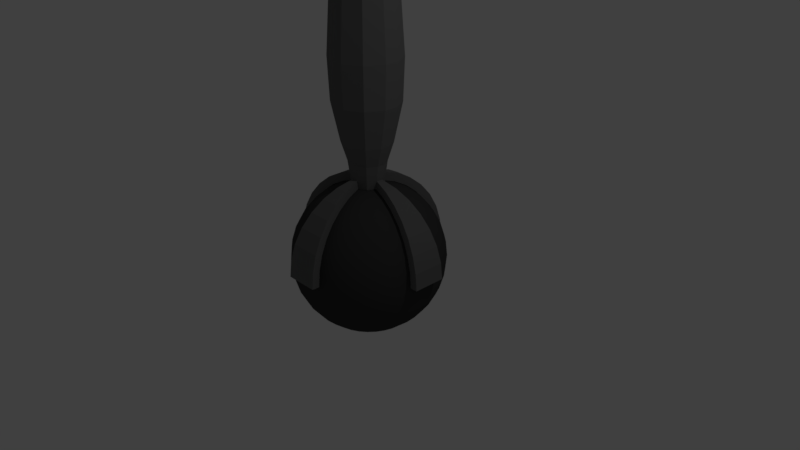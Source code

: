 # Source: robot_1.blend  (saved by Blender 2.78.0; exported with 4.5.12 LTS)
import bpy
from mathutils import Matrix  # noqa: F401  (used for matrix-valued properties, if any)

bpy.ops.wm.read_factory_settings(use_empty=True)
scene = bpy.context.scene
scene.name = 'Scene'

# ---- collections
col_collection_1 = bpy.data.collections.new('Collection 1'); scene.collection.children.link(col_collection_1)

# ---- materials (node trees are filled in below, after node groups)
mat_material_001 = bpy.data.materials.new('Material.001')
mat_material_001.alpha_threshold = 0.0
mat_material_001.use_transparent_shadow = False
mat_material_001.diffuse_color = (0.1424, 0.1424, 0.1424, 1.0)
mat_material_001.roughness = 0.5
mat_material = bpy.data.materials.new('Material')
mat_material.alpha_threshold = 0.0
mat_material.use_transparent_shadow = False
mat_material.diffuse_color = (0.04955, 0.04955, 0.04955, 1.0)
mat_material.roughness = 0.5

# ---- material node trees

# ---- world
world_world = bpy.data.worlds.new('World'); scene.world = world_world
world_world.color = (0.05088, 0.05088, 0.05088)
world_world.use_sun_shadow = False
world_world.sun_shadow_jitter_overblur = 0.0
world_world.cycles.sampling_method = 'MANUAL'

# ---- cameras
cam_camera = bpy.data.cameras.new('Camera')
cam_camera.clip_end = 100.0
cam_camera.lens = 35.0
cam_camera.sensor_width = 32.0
cam_camera.sensor_height = 18.0
cam_camera.ortho_scale = 7.314
cam_camera.dof.focus_distance = 0.0
cam_camera.dof.aperture_fstop = 128.0

# ---- lights
light_lamp = bpy.data.lights.new('Lamp', 'POINT')
light_lamp.transmission_factor = 0.0
light_lamp.cutoff_distance = 30.0
light_lamp.energy = 100.0
light_lamp.shadow_buffer_clip_start = 1.001
light_lamp.shadow_soft_size = 0.1
light_lamp.shadow_maximum_resolution = 0.006
light_lamp.use_absolute_resolution = True

# ---- meshes
me_plane = bpy.data.meshes.new('Plane')
me_plane.from_pydata([(1.0, 1.0, -3.692e-07), (-1.0, 1.0, 3.606e-07), (1.0, -1.0, -3.606e-07), (-1.0, -1.0, 3.692e-07)], [], [(0, 1, 3, 2)])
_uv = me_plane.uv_layers.new(name='UVMap')
_uv.uv.foreach_set('vector', [0.0, 0.0, 1.0, 0.0, 1.0, 0.6348, 0.0, 0.6348])
me_plane.use_remesh_preserve_volume = False
me_plane.use_remesh_preserve_attributes = False
me_plane.use_mirror_vertex_groups = False
me_plane.update()
me_cube_001 = bpy.data.meshes.new('Cube.001')
me_cube_001.from_pydata([(-0.8, -1.0, -0.5172), (-1.0, -0.8, -0.6), (-0.5172, -1.0, -0.8), (-0.6, -0.8, -1.0), (-0.5172, -1.0, 0.8), (-0.6, -0.8, 1.0), (-0.8, -1.0, 0.5172), (-1.0, -0.8, 0.6), (-0.5172, 1.0, -0.8), (-0.6, 0.8, -1.0), (-0.8, 1.0, -0.5172), (-1.0, 0.8, -0.6), (-0.8, 1.0, 0.5172), (-1.0, 0.8, 0.6), (-0.5172, 1.0, 0.8), (-0.6, 0.8, 1.0), (0.5172, -1.0, -0.8), (0.6, -0.8, -1.0), (0.8, -1.0, -0.5172), (1.0, -0.8, -0.6), (0.8, -1.0, 0.5172), (1.0, -0.8, 0.6), (0.5172, -1.0, 0.8), (0.6, -0.8, 1.0), (0.8, 1.0, -0.5172), (1.0, 0.8, -0.6), (0.5172, 1.0, -0.8), (0.6, 0.8, -1.0), (0.5172, 1.0, 0.8), (0.6, 0.8, 1.0), (0.8, 1.0, 0.5172), (1.0, 0.8, 0.6), (-0.6576, 1.0, -0.4251), (-0.4251, 1.0, -0.6576), (-0.4251, 1.0, 0.6576), (-0.6576, 1.0, 0.4251), (0.4251, 1.0, -0.6576), (0.6576, 1.0, -0.4251), (0.6576, 1.0, 0.4251), (0.4251, 1.0, 0.6576), (-0.6576, 1.161, -0.4251), (-0.4251, 1.161, -0.6576), (-0.4251, 1.161, 0.6576), (-0.6576, 1.161, 0.4251), (0.4251, 1.161, -0.6576), (0.6576, 1.161, -0.4251), (0.6576, 1.161, 0.4251), (0.4251, 1.161, 0.6576), (-0.5912, 1.161, -0.3822), (-0.3822, 1.161, -0.5912), (-0.3822, 1.161, 0.5912), (-0.5912, 1.161, 0.3822), (0.3822, 1.161, -0.5912), (0.5912, 1.161, -0.3822), (0.5912, 1.161, 0.3822), (0.3822, 1.161, 0.5912), (-0.5912, 0.9251, -0.3822), (-0.3822, 0.9251, -0.5912), (-0.3822, 0.9251, 0.5912), (-0.5912, 0.9251, 0.3822), (0.3822, 0.9251, -0.5912), (0.5912, 0.9251, -0.3822), (0.5912, 0.9251, 0.3822), (0.3822, 0.9251, 0.5912)], [], [(9, 3, 1, 11), (29, 23, 21, 31), (12, 14, 34, 35), (9, 27, 17, 3), (17, 27, 25, 19), (1, 7, 13, 11), (29, 15, 5, 23), (25, 31, 21, 19), (5, 15, 13, 7), (10, 8, 9, 11), (2, 0, 1, 3), (6, 4, 5, 7), (14, 12, 13, 15), (18, 16, 17, 19), (26, 24, 25, 27), (30, 28, 29, 31), (22, 20, 21, 23), (8, 26, 27, 9), (16, 2, 3, 17), (0, 6, 7, 1), (12, 10, 11, 13), (19, 21, 20, 18), (23, 5, 4, 22), (28, 14, 15, 29), (31, 25, 24, 30), (16, 18, 20, 22, 4, 6, 0, 2), (38, 37, 45, 46), (14, 28, 39, 34), (10, 12, 35, 32), (30, 24, 37, 38), (28, 30, 38, 39), (8, 10, 32, 33), (26, 8, 33, 36), (24, 26, 36, 37), (45, 44, 52, 53), (32, 35, 43, 40), (39, 38, 46, 47), (35, 34, 42, 43), (34, 39, 47, 42), (36, 33, 41, 44), (37, 36, 44, 45), (33, 32, 40, 41), (50, 55, 63, 58), (41, 40, 48, 49), (46, 45, 53, 54), (40, 43, 51, 48), (47, 46, 54, 55), (43, 42, 50, 51), (42, 47, 55, 50), (44, 41, 49, 52), (57, 58, 63, 60), (52, 49, 57, 60), (53, 52, 60, 61), (49, 48, 56, 57), (54, 53, 61, 62), (48, 51, 59, 56), (55, 54, 62, 63), (51, 50, 58, 59), (60, 63, 62, 61), (58, 57, 56, 59)])
me_cube_001.use_remesh_preserve_volume = False
me_cube_001.use_remesh_preserve_attributes = False
me_cube_001.use_mirror_vertex_groups = False
me_cube_001.update()
me_sphere_001 = bpy.data.meshes.new('Sphere.001')
me_sphere_001.from_pydata([(0.03806, 0.1913, 0.9808), (0.07466, 0.3753, 0.9239), (0.1084, 0.5449, 0.8315), (0.1379, 0.6935, 0.7071), (0.1622, 0.8155, 0.5556), (0.1802, 0.9061, 0.3827), (0.1913, 0.9619, 0.1951), (0.1951, 0.9808, 7.55e-08), (0.1379, 0.1379, 0.9808), (0.1913, 0.03806, 0.9808), (0.3753, 0.07466, 0.9239), (0.5449, 0.1084, 0.8315), (0.6935, 0.1379, 0.7071), (0.8155, 0.1622, 0.5556), (0.9061, 0.1802, 0.3827), (0.9619, 0.1913, 0.1951), (0.9808, 0.1951, 7.55e-08), (0.1282, 0.1282, 3.464), (0.1913, -0.03806, 0.9808), (0.3753, -0.07466, 0.9239), (0.5449, -0.1084, 0.8315), (0.6935, -0.138, 0.7071), (0.8155, -0.1622, 0.5556), (0.9061, -0.1802, 0.3827), (0.9619, -0.1913, 0.1951), (0.9808, -0.1951, 7.55e-08), (0.1778, 0.03536, 3.464), (0.1778, -0.03537, 3.464), (0.1379, -0.138, 0.9808), (-0.1282, -0.1282, 3.464), (-0.1778, -0.03537, 3.464), (0.03806, -0.1913, 0.9808), (0.07466, -0.3753, 0.9239), (0.1084, -0.5449, 0.8315), (0.1379, -0.6935, 0.7071), (0.1622, -0.8155, 0.5556), (0.1802, -0.9061, 0.3827), (0.1913, -0.9619, 0.1951), (0.1951, -0.9808, 7.55e-08), (-0.1778, 0.03536, 3.464), (-0.1282, 0.1282, 3.464), (-0.03536, 0.1778, 3.464), (0.03536, 0.1778, 3.464), (-3.928e-07, -7.685e-07, 3.482), (-0.03536, -0.1778, 3.464), (0.1282, -0.1282, 3.464), (0.2231, 0.04437, 3.284), (-0.03806, -0.1913, 0.9808), (-0.07466, -0.3753, 0.9239), (-0.1084, -0.5449, 0.8315), (-0.1379, -0.6935, 0.7071), (-0.1622, -0.8155, 0.5556), (-0.1802, -0.9061, 0.3827), (-0.1913, -0.9619, 0.1951), (-0.1951, -0.9808, 7.55e-08), (0.2231, -0.04437, 3.284), (-0.2231, -0.04437, 3.284), (-0.1379, -0.138, 0.9808), (0.04437, -0.2231, 3.284), (0.1608, -0.1608, 3.284), (-0.1913, -0.03806, 0.9808), (-0.3753, -0.07466, 0.9239), (-0.5449, -0.1084, 0.8315), (-0.6935, -0.1379, 0.7071), (-0.8155, -0.1622, 0.5556), (-0.9061, -0.1802, 0.3827), (-0.9619, -0.1913, 0.1951), (-0.9808, -0.1951, 7.55e-08), (-0.1608, -0.1608, 3.284), (0.04437, 0.2231, 3.284), (-0.2231, 0.04437, 3.284), (-0.1608, 0.1608, 3.284), (-0.04437, 0.2231, 3.284), (0.1608, 0.1608, 3.284), (-0.04437, -0.2231, 3.284), (0.2574, 0.2574, 2.987), (-0.1913, 0.03806, 0.9808), (-0.3753, 0.07466, 0.9239), (-0.5449, 0.1084, 0.8315), (-0.6935, 0.1379, 0.7071), (-0.8155, 0.1622, 0.5556), (-0.9061, 0.1802, 0.3827), (-0.9619, 0.1913, 0.1951), (-0.9808, 0.1951, 7.55e-08), (0.357, 0.07101, 2.987), (0.357, -0.07101, 2.987), (-0.1379, 0.1379, 0.9808), (-0.2574, -0.2574, 2.987), (-0.357, -0.07101, 2.987), (-0.03806, 0.1913, 0.9808), (-0.07466, 0.3753, 0.9239), (-0.1084, 0.5449, 0.8315), (-0.1379, 0.6935, 0.7071), (-0.1622, 0.8155, 0.5556), (-0.1802, 0.9061, 0.3827), (-0.1913, 0.9619, 0.1951), (-0.1951, 0.9808, 7.55e-08), (-0.357, 0.07101, 2.987), (-0.2574, 0.2574, 2.987), (-0.07101, 0.357, 2.987), (0.07101, 0.357, 2.987), (0.03536, -0.1778, 3.464), (-0.07101, -0.357, 2.987), (0.2574, -0.2574, 2.987), (0.3997, 0.07951, 2.328), (0.0358, 0.1746, 0.8822), (0.07084, 0.3366, 0.8318), (0.1029, 0.489, 0.7487), (0.131, 0.6227, 0.6369), (0.154, 0.7324, 0.5005), (0.1712, 0.814, 0.3448), (0.1817, 0.8643, 0.1758), (0.1853, 0.8817, -0.009754), (0.3997, -0.07951, 2.328), (-0.3997, -0.07951, 2.328), (0.131, 0.131, 0.8813), (0.07951, -0.3997, 2.328), (-0.07951, -0.3997, 2.328), (0.1746, 0.0358, 0.8822), (0.3366, 0.07084, 0.8318), (0.489, 0.1029, 0.7487), (0.6227, 0.131, 0.6369), (0.7324, 0.154, 0.5005), (0.814, 0.1712, 0.3448), (0.8643, 0.1817, 0.1758), (0.8817, 0.1853, -0.009754), (-0.2882, -0.2882, 2.328), (0.2882, -0.2882, 2.328), (0.07951, 0.3997, 2.328), (-0.3997, 0.07951, 2.328), (-0.2882, 0.2882, 2.328), (-0.07951, 0.3997, 2.328), (0.2882, 0.2882, 2.328), (-0.3812, 0.07582, 1.842), (0.1746, -0.0358, 0.8822), (0.3366, -0.07084, 0.8318), (0.489, -0.1029, 0.7487), (0.6227, -0.131, 0.6369), (0.7324, -0.154, 0.5005), (0.814, -0.1712, 0.3448), (0.8643, -0.1817, 0.1758), (0.8817, -0.1853, -0.009754), (0.2748, 0.2748, 1.842), (-0.3812, -0.07582, 1.842), (0.131, -0.131, 0.8813), (-0.2748, -0.2748, 1.842), (-0.2748, 0.2748, 1.842), (0.0358, -0.1746, 0.8822), (0.07084, -0.3366, 0.8318), (0.1029, -0.489, 0.7487), (0.131, -0.6227, 0.6369), (0.154, -0.7324, 0.5005), (0.1712, -0.814, 0.3448), (0.1817, -0.8643, 0.1758), (0.1853, -0.8817, -0.009754), (-0.07582, 0.3812, 1.842), (0.07582, 0.3812, 1.842), (0.07101, -0.357, 2.987), (-0.07582, -0.3812, 1.842), (0.07582, -0.3812, 1.842), (0.2748, -0.2748, 1.842), (0.3812, 0.07582, 1.842), (0.05704, -0.2868, 1.387), (-0.0358, -0.1746, 0.8822), (-0.07084, -0.3366, 0.8318), (-0.1029, -0.489, 0.7487), (-0.131, -0.6227, 0.6369), (-0.154, -0.7324, 0.5005), (-0.1712, -0.814, 0.3448), (-0.1817, -0.8643, 0.1758), (-0.1853, -0.8817, -0.009754), (-0.05704, -0.2868, 1.387), (-1.81e-07, -5.968e-07, 0.9), (-0.2067, -0.2067, 1.387), (-0.131, -0.131, 0.8813), (0.05704, 0.2868, 1.387), (0.2067, 0.2067, 1.387), (-0.1746, -0.0358, 0.8822), (-0.3366, -0.07084, 0.8318), (-0.489, -0.1029, 0.7487), (-0.6227, -0.131, 0.6369), (-0.7324, -0.154, 0.5005), (-0.814, -0.1712, 0.3448), (-0.8643, -0.1817, 0.1758), (-0.8817, -0.1853, -0.009754), (0.2868, 0.05704, 1.387), (0.2067, -0.2067, 1.387), (0.2868, -0.05704, 1.387), (-0.2868, -0.05704, 1.387), (-0.2868, 0.05704, 1.387), (-0.2067, 0.2067, 1.387), (-0.05704, 0.2868, 1.387), (0.3812, -0.07582, 1.842), (-0.1746, 0.0358, 0.8822), (-0.3366, 0.07084, 0.8318), (-0.489, 0.1029, 0.7487), (-0.6227, 0.131, 0.6369), (-0.7324, 0.154, 0.5005), (-0.814, 0.1712, 0.3448), (-0.8643, 0.1817, 0.1758), (-0.8817, 0.1853, -0.009754), (-0.0431, 0.2167, 1.161), (-0.1562, 0.1562, 1.161), (-0.131, 0.131, 0.8813), (-0.2167, 0.0431, 1.161), (-0.2167, -0.0431, 1.161), (-0.0358, 0.1746, 0.8822), (-0.07084, 0.3366, 0.8318), (-0.1029, 0.489, 0.7487), (-0.131, 0.6227, 0.6369), (-0.154, 0.7324, 0.5005), (-0.1712, 0.814, 0.3448), (-0.1817, 0.8643, 0.1758), (-0.1853, 0.8817, -0.009754), (-0.1562, -0.1562, 1.161), (-0.0431, -0.2167, 1.161), (0.0431, -0.2167, 1.161), (0.1562, -0.1562, 1.161), (0.2167, -0.0431, 1.161), (0.2167, 0.0431, 1.161), (0.0431, 0.2167, 1.161), (0.1562, 0.1562, 1.161)], [], [(96, 95, 6, 7), (18, 9, 219, 218), (91, 90, 1, 2), (92, 91, 2, 3), (93, 92, 3, 4), (94, 93, 4, 5), (95, 94, 5, 6), (89, 86, 202, 201), (41, 43, 42), (8, 0, 220, 221), (9, 8, 221, 219), (31, 47, 48, 32), (43, 44, 101), (10, 19, 20, 11), (11, 20, 21, 12), (12, 21, 22, 13), (13, 22, 23, 14), (14, 23, 24, 15), (15, 24, 25, 16), (45, 43, 101), (76, 60, 205, 204), (43, 29, 44), (39, 43, 40), (28, 18, 218, 217), (42, 43, 17), (57, 47, 215, 214), (33, 49, 50, 34), (34, 50, 51, 35), (35, 51, 52, 36), (36, 52, 53, 37), (37, 53, 54, 38), (27, 43, 45), (31, 28, 217, 216), (32, 48, 49, 33), (17, 43, 26), (43, 39, 30), (60, 76, 77, 61), (60, 57, 214, 205), (43, 27, 26), (0, 89, 201, 220), (64, 80, 81, 65), (65, 81, 82, 66), (66, 82, 83, 67), (90, 89, 0, 1), (73, 69, 42, 17), (61, 77, 78, 62), (62, 78, 79, 63), (63, 79, 80, 64), (40, 43, 41), (47, 31, 216, 215), (29, 43, 30), (71, 70, 39, 40), (86, 76, 204, 202), (56, 68, 29, 30), (119, 135, 134, 118), (213, 112, 111, 212), (206, 105, 172), (114, 126, 87, 88), (208, 107, 106, 207), (209, 108, 107, 208), (210, 109, 108, 209), (211, 110, 109, 210), (212, 111, 110, 211), (105, 115, 172), (104, 132, 75, 84), (143, 145, 126, 114), (115, 118, 172), (126, 117, 102, 87), (118, 134, 172), (148, 164, 163, 147), (133, 143, 114, 129), (120, 136, 135, 119), (121, 137, 136, 120), (122, 138, 137, 121), (123, 139, 138, 122), (124, 140, 139, 123), (125, 141, 140, 124), (55, 46, 26, 27), (46, 73, 17, 26), (72, 71, 40, 41), (68, 74, 44, 29), (156, 155, 131, 128), (74, 58, 101, 44), (70, 56, 30, 39), (69, 72, 41, 42), (134, 144, 172), (160, 192, 113, 127), (161, 142, 132, 104), (144, 147, 172), (155, 146, 130, 131), (147, 163, 172), (150, 166, 165, 149), (151, 167, 166, 150), (152, 168, 167, 151), (153, 169, 168, 152), (154, 170, 169, 153), (146, 133, 129, 130), (163, 174, 172), (149, 165, 164, 148), (98, 97, 70, 71), (84, 75, 73, 46), (159, 160, 127, 116), (58, 59, 45, 101), (59, 55, 27, 45), (100, 99, 72, 69), (103, 85, 55, 59), (157, 103, 59, 58), (142, 156, 128, 132), (178, 194, 193, 177), (87, 102, 74, 68), (174, 177, 172), (192, 161, 104, 113), (177, 193, 172), (182, 198, 197, 181), (183, 199, 198, 182), (184, 200, 199, 183), (207, 106, 105, 206), (188, 173, 145, 143), (179, 195, 194, 178), (180, 196, 195, 179), (181, 197, 196, 180), (85, 84, 46, 55), (88, 87, 68, 56), (97, 88, 56, 70), (99, 98, 71, 72), (75, 100, 69, 73), (102, 157, 58, 74), (113, 104, 84, 85), (145, 158, 117, 126), (193, 203, 172), (158, 159, 116, 117), (189, 188, 143, 133), (203, 206, 172), (173, 171, 158, 145), (176, 175, 156, 142), (117, 116, 157, 102), (129, 114, 88, 97), (131, 130, 98, 99), (128, 131, 99, 100), (127, 113, 85, 103), (116, 127, 103, 157), (132, 128, 100, 75), (130, 129, 97, 98), (1, 0, 105, 106), (2, 1, 106, 107), (3, 2, 107, 108), (4, 3, 108, 109), (5, 4, 109, 110), (6, 5, 110, 111), (7, 6, 111, 112), (0, 8, 115, 105), (186, 187, 192, 160), (171, 162, 159, 158), (8, 9, 118, 115), (191, 190, 146, 155), (9, 10, 119, 118), (10, 11, 120, 119), (11, 12, 121, 120), (12, 13, 122, 121), (13, 14, 123, 122), (14, 15, 124, 123), (15, 16, 125, 124), (16, 25, 141, 125), (185, 176, 142, 161), (19, 18, 134, 135), (20, 19, 135, 136), (21, 20, 136, 137), (22, 21, 137, 138), (23, 22, 138, 139), (24, 23, 139, 140), (25, 24, 140, 141), (187, 185, 161, 192), (18, 28, 144, 134), (190, 189, 133, 146), (162, 186, 160, 159), (28, 31, 147, 144), (175, 191, 155, 156), (31, 32, 148, 147), (32, 33, 149, 148), (33, 34, 150, 149), (34, 35, 151, 150), (35, 36, 152, 151), (36, 37, 153, 152), (37, 38, 154, 153), (38, 54, 170, 154), (205, 214, 173, 188), (48, 47, 163, 164), (49, 48, 164, 165), (50, 49, 165, 166), (51, 50, 166, 167), (52, 51, 167, 168), (53, 52, 168, 169), (54, 53, 169, 170), (220, 201, 191, 175), (47, 57, 174, 163), (216, 217, 186, 162), (201, 202, 190, 191), (57, 60, 177, 174), (204, 205, 188, 189), (60, 61, 178, 177), (61, 62, 179, 178), (62, 63, 180, 179), (63, 64, 181, 180), (64, 65, 182, 181), (65, 66, 183, 182), (66, 67, 184, 183), (67, 83, 200, 184), (219, 221, 176, 185), (77, 76, 193, 194), (78, 77, 194, 195), (79, 78, 195, 196), (80, 79, 196, 197), (81, 80, 197, 198), (82, 81, 198, 199), (83, 82, 199, 200), (215, 216, 162, 171), (76, 86, 203, 193), (218, 219, 185, 187), (221, 220, 175, 176), (86, 89, 206, 203), (202, 204, 189, 190), (89, 90, 207, 206), (90, 91, 208, 207), (91, 92, 209, 208), (92, 93, 210, 209), (93, 94, 211, 210), (94, 95, 212, 211), (95, 96, 213, 212), (96, 7, 112, 213), (214, 215, 171, 173), (217, 218, 187, 186), (9, 18, 19, 10)])
me_sphere_001.materials.append(mat_material_001)
me_sphere_001.use_remesh_preserve_volume = False
me_sphere_001.use_remesh_preserve_attributes = False
me_sphere_001.use_mirror_vertex_groups = False
me_sphere_001.update()
me_sphere = bpy.data.meshes.new('Sphere')
me_sphere.from_pydata([(0.03806, 0.1913, 0.9808), (0.07466, 0.3753, 0.9239), (0.1084, 0.5449, 0.8315), (0.1379, 0.6935, 0.7071), (0.1622, 0.8155, 0.5556), (0.1802, 0.9061, 0.3827), (0.1913, 0.9619, 0.1951), (0.1951, 0.9808, 7.55e-08), (0.1913, 0.9619, -0.1951), (0.1802, 0.9061, -0.3827), (0.1622, 0.8155, -0.5556), (0.1379, 0.6935, -0.7071), (0.1084, 0.5449, -0.8315), (0.07466, 0.3753, -0.9239), (0.03806, 0.1913, -0.9808), (0.07466, 0.1802, 0.9808), (0.1464, 0.3536, 0.9239), (0.2126, 0.5133, 0.8315), (0.2706, 0.6533, 0.7071), (0.3182, 0.7682, 0.5556), (0.3536, 0.8536, 0.3827), (0.3753, 0.9061, 0.1951), (0.3827, 0.9239, 7.55e-08), (0.3753, 0.9061, -0.1951), (0.3536, 0.8536, -0.3827), (0.3182, 0.7682, -0.5556), (0.2706, 0.6533, -0.7071), (0.2126, 0.5133, -0.8315), (0.1464, 0.3536, -0.9239), (0.07466, 0.1802, -0.9808), (0.1084, 0.1622, 0.9808), (0.2126, 0.3182, 0.9239), (0.3087, 0.4619, 0.8315), (0.3928, 0.5879, 0.7071), (0.4619, 0.6913, 0.5556), (0.5133, 0.7682, 0.3827), (0.5449, 0.8155, 0.1951), (0.5556, 0.8315, 7.55e-08), (0.5449, 0.8155, -0.1951), (0.5133, 0.7682, -0.3827), (0.4619, 0.6913, -0.5556), (0.3928, 0.5879, -0.7071), (0.3087, 0.4619, -0.8315), (0.2126, 0.3182, -0.9239), (0.1084, 0.1622, -0.9808), (0.1379, 0.1379, 0.9808), (0.2706, 0.2706, 0.9239), (0.3928, 0.3928, 0.8315), (0.5, 0.5, 0.7071), (0.5879, 0.5879, 0.5556), (0.6533, 0.6533, 0.3827), (0.6935, 0.6935, 0.1951), (0.7071, 0.7071, 7.55e-08), (0.6935, 0.6935, -0.1951), (0.6533, 0.6533, -0.3827), (0.5879, 0.5879, -0.5556), (0.5, 0.5, -0.7071), (0.3928, 0.3928, -0.8315), (0.2706, 0.2706, -0.9239), (0.1379, 0.1379, -0.9808), (0.1622, 0.1084, 0.9808), (0.3182, 0.2126, 0.9239), (0.4619, 0.3087, 0.8315), (0.5879, 0.3928, 0.7071), (0.6913, 0.4619, 0.5556), (0.7682, 0.5133, 0.3827), (0.8155, 0.5449, 0.1951), (0.8315, 0.5556, 7.55e-08), (0.8155, 0.5449, -0.1951), (0.7682, 0.5133, -0.3827), (0.6913, 0.4619, -0.5556), (0.5879, 0.3928, -0.7071), (0.4619, 0.3087, -0.8315), (0.3182, 0.2126, -0.9239), (0.1622, 0.1084, -0.9808), (0.0, -3.258e-07, -1.0), (0.1802, 0.07466, 0.9808), (0.3536, 0.1464, 0.9239), (0.5133, 0.2126, 0.8315), (0.6533, 0.2706, 0.7071), (0.7682, 0.3182, 0.5556), (0.8536, 0.3536, 0.3827), (0.9061, 0.3753, 0.1951), (0.9239, 0.3827, 7.55e-08), (0.9061, 0.3753, -0.1951), (0.8536, 0.3536, -0.3827), (0.7682, 0.3182, -0.5556), (0.6533, 0.2706, -0.7071), (0.5133, 0.2126, -0.8315), (0.3536, 0.1464, -0.9239), (0.1802, 0.07466, -0.9808), (0.1913, 0.03806, 0.9808), (0.3753, 0.07466, 0.9239), (0.5449, 0.1084, 0.8315), (0.6935, 0.1379, 0.7071), (0.8155, 0.1622, 0.5556), (0.9061, 0.1802, 0.3827), (0.9619, 0.1913, 0.1951), (0.9808, 0.1951, 7.55e-08), (0.9619, 0.1913, -0.1951), (0.9061, 0.1802, -0.3827), (0.8155, 0.1622, -0.5556), (0.6935, 0.1379, -0.7071), (0.5449, 0.1084, -0.8315), (0.3753, 0.07466, -0.9239), (0.1913, 0.03806, -0.9808), (0.1951, -3.266e-07, 0.9808), (0.3827, -3.192e-07, 0.9239), (0.5556, -3.117e-07, 0.8315), (0.7071, -3.192e-07, 0.7071), (0.8315, -3.341e-07, 0.5556), (0.9239, -2.745e-07, 0.3827), (0.9808, -3.937e-07, 0.1951), (1.0, -3.788e-07, 7.55e-08), (0.9808, -3.937e-07, -0.1951), (0.9239, -2.298e-07, -0.3827), (0.8315, -3.341e-07, -0.5556), (0.7071, -3.192e-07, -0.7071), (0.5556, -3.415e-07, -0.8315), (0.3827, -3.043e-07, -0.9239), (0.1951, -3.08e-07, -0.9808), (0.1913, -0.03806, 0.9808), (0.3753, -0.07466, 0.9239), (0.5449, -0.1084, 0.8315), (0.6935, -0.138, 0.7071), (0.8155, -0.1622, 0.5556), (0.9061, -0.1802, 0.3827), (0.9619, -0.1913, 0.1951), (0.9808, -0.1951, 7.55e-08), (0.9619, -0.1913, -0.1951), (0.9061, -0.1802, -0.3827), (0.8155, -0.1622, -0.5556), (0.6935, -0.138, -0.7071), (0.5449, -0.1084, -0.8315), (0.3753, -0.07466, -0.9239), (0.1913, -0.03806, -0.9808), (0.1802, -0.07466, 0.9808), (0.3536, -0.1464, 0.9239), (0.5133, -0.2126, 0.8315), (0.6533, -0.2706, 0.7071), (0.7682, -0.3182, 0.5556), (0.8536, -0.3536, 0.3827), (0.9061, -0.3753, 0.1951), (0.9239, -0.3827, 7.55e-08), (0.9061, -0.3753, -0.1951), (0.8536, -0.3536, -0.3827), (0.7682, -0.3182, -0.5556), (0.6533, -0.2706, -0.7071), (0.5133, -0.2126, -0.8315), (0.3536, -0.1464, -0.9239), (0.1802, -0.07466, -0.9808), (0.1622, -0.1084, 0.9808), (0.3182, -0.2126, 0.9239), (0.4619, -0.3087, 0.8315), (0.5879, -0.3928, 0.7071), (0.6913, -0.4619, 0.5556), (0.7682, -0.5133, 0.3827), (0.8155, -0.5449, 0.1951), (0.8315, -0.5556, 7.55e-08), (0.8155, -0.5449, -0.1951), (0.7682, -0.5133, -0.3827), (0.6913, -0.4619, -0.5556), (0.5879, -0.3928, -0.7071), (0.4619, -0.3087, -0.8315), (0.3182, -0.2126, -0.9239), (0.1622, -0.1084, -0.9808), (0.1379, -0.138, 0.9808), (0.2706, -0.2706, 0.9239), (0.3928, -0.3928, 0.8315), (0.5, -0.5, 0.7071), (0.5879, -0.5879, 0.5556), (0.6533, -0.6533, 0.3827), (0.6935, -0.6935, 0.1951), (0.7071, -0.7071, 7.55e-08), (0.6935, -0.6935, -0.1951), (0.6533, -0.6533, -0.3827), (0.5879, -0.5879, -0.5556), (0.5, -0.5, -0.7071), (0.3928, -0.3928, -0.8315), (0.2706, -0.2706, -0.9239), (0.1379, -0.138, -0.9808), (0.1084, -0.1622, 0.9808), (0.2126, -0.3182, 0.9239), (0.3087, -0.4619, 0.8315), (0.3928, -0.5879, 0.7071), (0.4619, -0.6913, 0.5556), (0.5133, -0.7682, 0.3827), (0.5449, -0.8155, 0.1951), (0.5556, -0.8315, 7.55e-08), (0.5449, -0.8155, -0.1951), (0.5133, -0.7682, -0.3827), (0.4619, -0.6913, -0.5556), (0.3928, -0.5879, -0.7071), (0.3087, -0.4619, -0.8315), (0.2126, -0.3182, -0.9239), (0.1084, -0.1622, -0.9808), (0.07466, -0.1802, 0.9808), (0.1464, -0.3536, 0.9239), (0.2126, -0.5133, 0.8315), (0.2706, -0.6533, 0.7071), (0.3182, -0.7682, 0.5556), (0.3536, -0.8536, 0.3827), (0.3753, -0.9061, 0.1951), (0.3827, -0.9239, 7.55e-08), (0.3753, -0.9061, -0.1951), (0.3536, -0.8536, -0.3827), (0.3182, -0.7682, -0.5556), (0.2706, -0.6533, -0.7071), (0.2126, -0.5133, -0.8315), (0.1464, -0.3536, -0.9239), (0.07466, -0.1802, -0.9808), (0.03806, -0.1913, 0.9808), (0.07466, -0.3753, 0.9239), (0.1084, -0.5449, 0.8315), (0.1379, -0.6935, 0.7071), (0.1622, -0.8155, 0.5556), (0.1802, -0.9061, 0.3827), (0.1913, -0.9619, 0.1951), (0.1951, -0.9808, 7.55e-08), (0.1913, -0.9619, -0.1951), (0.1802, -0.9061, -0.3827), (0.1622, -0.8155, -0.5556), (0.1379, -0.6935, -0.7071), (0.1084, -0.5449, -0.8315), (0.07466, -0.3753, -0.9239), (0.03806, -0.1913, -0.9808), (-7.212e-09, -0.1951, 0.9808), (4.122e-08, -0.3827, 0.9239), (2.632e-08, -0.5556, 0.8315), (-2.584e-08, -0.7071, 0.7071), (-8.544e-08, -0.8315, 0.5556), (6.357e-08, -0.9239, 0.3827), (-8.544e-08, -0.9808, 0.1951), (-1.003e-07, -1.0, 7.55e-08), (-8.544e-08, -0.9808, -0.1951), (6.357e-08, -0.9239, -0.3827), (-8.544e-08, -0.8315, -0.5556), (-2.584e-08, -0.7071, -0.7071), (-1.094e-08, -0.5556, -0.8315), (3.964e-09, -0.3827, -0.9239), (3.964e-09, -0.1951, -0.9808), (-0.03806, -0.1913, 0.9808), (-0.07466, -0.3753, 0.9239), (-0.1084, -0.5449, 0.8315), (-0.1379, -0.6935, 0.7071), (-0.1622, -0.8155, 0.5556), (-0.1802, -0.9061, 0.3827), (-0.1913, -0.9619, 0.1951), (-0.1951, -0.9808, 7.55e-08), (-0.1913, -0.9619, -0.1951), (-0.1802, -0.9061, -0.3827), (-0.1622, -0.8155, -0.5556), (-0.1379, -0.6935, -0.7071), (-0.1084, -0.5449, -0.8315), (-0.07466, -0.3753, -0.9239), (-0.03806, -0.1913, -0.9808), (-0.07466, -0.1802, 0.9808), (-0.1464, -0.3536, 0.9239), (-0.2126, -0.5133, 0.8315), (-0.2706, -0.6533, 0.7071), (-0.3182, -0.7682, 0.5556), (-0.3536, -0.8536, 0.3827), (-0.3753, -0.9061, 0.1951), (-0.3827, -0.9239, 7.55e-08), (-0.3753, -0.9061, -0.1951), (-0.3536, -0.8536, -0.3827), (-0.3182, -0.7682, -0.5556), (-0.2706, -0.6533, -0.7071), (-0.2126, -0.5133, -0.8315), (-0.1464, -0.3536, -0.9239), (-0.07466, -0.1802, -0.9808), (-1.81e-07, -5.968e-07, 1.0), (-0.1084, -0.1622, 0.9808), (-0.2126, -0.3182, 0.9239), (-0.3087, -0.4619, 0.8315), (-0.3928, -0.5879, 0.7071), (-0.4619, -0.6913, 0.5556), (-0.5133, -0.7682, 0.3827), (-0.5449, -0.8155, 0.1951), (-0.5556, -0.8315, 7.55e-08), (-0.5449, -0.8155, -0.1951), (-0.5133, -0.7682, -0.3827), (-0.4619, -0.6913, -0.5556), (-0.3928, -0.5879, -0.7071), (-0.3087, -0.4619, -0.8315), (-0.2126, -0.3182, -0.9239), (-0.1084, -0.1622, -0.9808), (-0.1379, -0.138, 0.9808), (-0.2706, -0.2706, 0.9239), (-0.3928, -0.3928, 0.8315), (-0.5, -0.5, 0.7071), (-0.5879, -0.5879, 0.5556), (-0.6533, -0.6533, 0.3827), (-0.6935, -0.6935, 0.1951), (-0.7071, -0.7071, 7.55e-08), (-0.6935, -0.6935, -0.1951), (-0.6533, -0.6533, -0.3827), (-0.5879, -0.5879, -0.5556), (-0.5, -0.5, -0.7071), (-0.3928, -0.3928, -0.8315), (-0.2706, -0.2706, -0.9239), (-0.1379, -0.1379, -0.9808), (-0.1622, -0.1084, 0.9808), (-0.3182, -0.2126, 0.9239), (-0.4619, -0.3087, 0.8315), (-0.5879, -0.3928, 0.7071), (-0.6913, -0.4619, 0.5556), (-0.7682, -0.5133, 0.3827), (-0.8155, -0.5449, 0.1951), (-0.8315, -0.5556, 7.55e-08), (-0.8155, -0.5449, -0.1951), (-0.7682, -0.5133, -0.3827), (-0.6913, -0.4619, -0.5556), (-0.5879, -0.3928, -0.7071), (-0.4619, -0.3087, -0.8315), (-0.3182, -0.2126, -0.9239), (-0.1622, -0.1084, -0.9808), (-0.1802, -0.07466, 0.9808), (-0.3536, -0.1464, 0.9239), (-0.5133, -0.2126, 0.8315), (-0.6533, -0.2706, 0.7071), (-0.7682, -0.3182, 0.5556), (-0.8536, -0.3536, 0.3827), (-0.9061, -0.3753, 0.1951), (-0.9239, -0.3827, 7.55e-08), (-0.9061, -0.3753, -0.1951), (-0.8536, -0.3536, -0.3827), (-0.7682, -0.3182, -0.5556), (-0.6533, -0.2706, -0.7071), (-0.5133, -0.2126, -0.8315), (-0.3536, -0.1464, -0.9239), (-0.1802, -0.07466, -0.9808), (-0.1913, -0.03806, 0.9808), (-0.3753, -0.07466, 0.9239), (-0.5449, -0.1084, 0.8315), (-0.6935, -0.1379, 0.7071), (-0.8155, -0.1622, 0.5556), (-0.9061, -0.1802, 0.3827), (-0.9619, -0.1913, 0.1951), (-0.9808, -0.1951, 7.55e-08), (-0.9619, -0.1913, -0.1951), (-0.9061, -0.1802, -0.3827), (-0.8155, -0.1622, -0.5556), (-0.6935, -0.1379, -0.7071), (-0.5449, -0.1084, -0.8315), (-0.3753, -0.07466, -0.9239), (-0.1913, -0.03806, -0.9808), (-0.1951, -3.117e-07, 0.9808), (-0.3827, -2.819e-07, 0.9239), (-0.5556, -2.819e-07, 0.8315), (-0.7071, -1.851e-07, 0.7071), (-0.8315, -1.404e-07, 0.5556), (-0.9239, -3.192e-07, 0.3827), (-0.9808, -9.567e-08, 0.1951), (-1.0, -1.404e-07, 7.55e-08), (-0.9808, -9.567e-08, -0.1951), (-0.9239, -3.192e-07, -0.3827), (-0.8315, -1.404e-07, -0.5556), (-0.7071, -1.851e-07, -0.7071), (-0.5556, -2.596e-07, -0.8315), (-0.3827, -2.521e-07, -0.9239), (-0.1951, -3.155e-07, -0.9808), (-0.1913, 0.03806, 0.9808), (-0.3753, 0.07466, 0.9239), (-0.5449, 0.1084, 0.8315), (-0.6935, 0.1379, 0.7071), (-0.8155, 0.1622, 0.5556), (-0.9061, 0.1802, 0.3827), (-0.9619, 0.1913, 0.1951), (-0.9808, 0.1951, 7.55e-08), (-0.9619, 0.1913, -0.1951), (-0.9061, 0.1802, -0.3827), (-0.8155, 0.1622, -0.5556), (-0.6935, 0.1379, -0.7071), (-0.5449, 0.1084, -0.8315), (-0.3753, 0.07466, -0.9239), (-0.1913, 0.03806, -0.9808), (-0.1802, 0.07466, 0.9808), (-0.3536, 0.1464, 0.9239), (-0.5133, 0.2126, 0.8315), (-0.6533, 0.2706, 0.7071), (-0.7682, 0.3182, 0.5556), (-0.8536, 0.3536, 0.3827), (-0.9061, 0.3753, 0.1951), (-0.9239, 0.3827, 7.55e-08), (-0.9061, 0.3753, -0.1951), (-0.8536, 0.3536, -0.3827), (-0.7682, 0.3182, -0.5556), (-0.6533, 0.2706, -0.7071), (-0.5133, 0.2126, -0.8315), (-0.3536, 0.1464, -0.9239), (-0.1802, 0.07466, -0.9808), (-0.1622, 0.1084, 0.9808), (-0.3182, 0.2126, 0.9239), (-0.4619, 0.3087, 0.8315), (-0.5879, 0.3928, 0.7071), (-0.6913, 0.4619, 0.5556), (-0.7682, 0.5133, 0.3827), (-0.8155, 0.5449, 0.1951), (-0.8315, 0.5556, 7.55e-08), (-0.8155, 0.5449, -0.1951), (-0.7682, 0.5133, -0.3827), (-0.6913, 0.4619, -0.5556), (-0.5879, 0.3928, -0.7071), (-0.4619, 0.3087, -0.8315), (-0.3182, 0.2126, -0.9239), (-0.1622, 0.1084, -0.9808), (-0.1379, 0.1379, 0.9808), (-0.2706, 0.2706, 0.9239), (-0.3928, 0.3928, 0.8315), (-0.5, 0.5, 0.7071), (-0.5879, 0.5879, 0.5556), (-0.6533, 0.6533, 0.3827), (-0.6935, 0.6935, 0.1951), (-0.7071, 0.7071, 7.55e-08), (-0.6935, 0.6935, -0.1951), (-0.6533, 0.6533, -0.3827), (-0.5879, 0.5879, -0.5556), (-0.5, 0.5, -0.7071), (-0.3928, 0.3928, -0.8315), (-0.2706, 0.2706, -0.9239), (-0.1379, 0.1379, -0.9808), (-0.1084, 0.1622, 0.9808), (-0.2126, 0.3182, 0.9239), (-0.3087, 0.4619, 0.8315), (-0.3928, 0.5879, 0.7071), (-0.4619, 0.6913, 0.5556), (-0.5133, 0.7682, 0.3827), (-0.5449, 0.8155, 0.1951), (-0.5556, 0.8315, 7.55e-08), (-0.5449, 0.8155, -0.1951), (-0.5133, 0.7682, -0.3827), (-0.4619, 0.6913, -0.5556), (-0.3928, 0.5879, -0.7071), (-0.3087, 0.4619, -0.8315), (-0.2126, 0.3182, -0.9239), (-0.1084, 0.1622, -0.9808), (-0.07466, 0.1802, 0.9808), (-0.1464, 0.3536, 0.9239), (-0.2126, 0.5133, 0.8315), (-0.2706, 0.6533, 0.7071), (-0.3182, 0.7682, 0.5556), (-0.3536, 0.8536, 0.3827), (-0.3753, 0.9061, 0.1951), (-0.3827, 0.9239, 7.55e-08), (-0.3753, 0.9061, -0.1951), (-0.3536, 0.8536, -0.3827), (-0.3182, 0.7682, -0.5556), (-0.2706, 0.6533, -0.7071), (-0.2126, 0.5133, -0.8315), (-0.1464, 0.3536, -0.9239), (-0.07466, 0.1802, -0.9808), (-0.03806, 0.1913, 0.9808), (-0.07466, 0.3753, 0.9239), (-0.1084, 0.5449, 0.8315), (-0.1379, 0.6935, 0.7071), (-0.1622, 0.8155, 0.5556), (-0.1802, 0.9061, 0.3827), (-0.1913, 0.9619, 0.1951), (-0.1951, 0.9808, 7.55e-08), (-0.1913, 0.9619, -0.1951), (-0.1802, 0.9061, -0.3827), (-0.1622, 0.8155, -0.5556), (-0.1379, 0.6935, -0.7071), (-0.1084, 0.5449, -0.8315), (-0.07466, 0.3753, -0.9239), (-0.03806, 0.1913, -0.9808), (3.749e-08, 0.1951, 0.9808), (7.847e-08, 0.3827, 0.9239), (1.083e-07, 0.5556, 0.8315), (1.53e-07, 0.7071, 0.7071), (2.722e-07, 0.8315, 0.5556), (6.357e-08, 0.9239, 0.3827), (2.573e-07, 0.9808, 0.1951), (2.722e-07, 1.0, 7.55e-08), (2.573e-07, 0.9808, -0.1951), (6.357e-08, 0.9239, -0.3827), (2.722e-07, 0.8315, -0.5556), (1.53e-07, 0.7071, -0.7071), (1.232e-07, 0.5556, -0.8315), (7.847e-08, 0.3827, -0.9239), (1.514e-08, 0.1951, -0.9808)], [], [(473, 472, 5, 6), (481, 480, 13, 14), (474, 473, 6, 7), (467, 271, 0), (75, 481, 14), (475, 474, 7, 8), (468, 467, 0, 1), (476, 475, 8, 9), (469, 468, 1, 2), (477, 476, 9, 10), (470, 469, 2, 3), (478, 477, 10, 11), (471, 470, 3, 4), (479, 478, 11, 12), (472, 471, 4, 5), (480, 479, 12, 13), (5, 4, 19, 20), (13, 12, 27, 28), (6, 5, 20, 21), (14, 13, 28, 29), (7, 6, 21, 22), (0, 271, 15), (75, 14, 29), (8, 7, 22, 23), (1, 0, 15, 16), (9, 8, 23, 24), (2, 1, 16, 17), (10, 9, 24, 25), (3, 2, 17, 18), (11, 10, 25, 26), (4, 3, 18, 19), (12, 11, 26, 27), (24, 23, 38, 39), (17, 16, 31, 32), (25, 24, 39, 40), (18, 17, 32, 33), (26, 25, 40, 41), (19, 18, 33, 34), (27, 26, 41, 42), (20, 19, 34, 35), (28, 27, 42, 43), (21, 20, 35, 36), (29, 28, 43, 44), (22, 21, 36, 37), (15, 271, 30), (75, 29, 44), (23, 22, 37, 38), (16, 15, 30, 31), (43, 42, 57, 58), (36, 35, 50, 51), (44, 43, 58, 59), (37, 36, 51, 52), (30, 271, 45), (75, 44, 59), (38, 37, 52, 53), (31, 30, 45, 46), (39, 38, 53, 54), (32, 31, 46, 47), (40, 39, 54, 55), (33, 32, 47, 48), (41, 40, 55, 56), (34, 33, 48, 49), (42, 41, 56, 57), (35, 34, 49, 50), (47, 46, 61, 62), (55, 54, 69, 70), (48, 47, 62, 63), (56, 55, 70, 71), (49, 48, 63, 64), (57, 56, 71, 72), (50, 49, 64, 65), (58, 57, 72, 73), (51, 50, 65, 66), (59, 58, 73, 74), (52, 51, 66, 67), (45, 271, 60), (75, 59, 74), (53, 52, 67, 68), (46, 45, 60, 61), (54, 53, 68, 69), (66, 65, 81, 82), (74, 73, 89, 90), (67, 66, 82, 83), (60, 271, 76), (75, 74, 90), (68, 67, 83, 84), (61, 60, 76, 77), (69, 68, 84, 85), (62, 61, 77, 78), (70, 69, 85, 86), (63, 62, 78, 79), (71, 70, 86, 87), (64, 63, 79, 80), (72, 71, 87, 88), (65, 64, 80, 81), (73, 72, 88, 89), (86, 85, 100, 101), (79, 78, 93, 94), (87, 86, 101, 102), (80, 79, 94, 95), (88, 87, 102, 103), (81, 80, 95, 96), (89, 88, 103, 104), (82, 81, 96, 97), (90, 89, 104, 105), (83, 82, 97, 98), (76, 271, 91), (75, 90, 105), (84, 83, 98, 99), (77, 76, 91, 92), (85, 84, 99, 100), (78, 77, 92, 93), (105, 104, 119, 120), (98, 97, 112, 113), (91, 271, 106), (75, 105, 120), (99, 98, 113, 114), (92, 91, 106, 107), (100, 99, 114, 115), (93, 92, 107, 108), (101, 100, 115, 116), (94, 93, 108, 109), (102, 101, 116, 117), (95, 94, 109, 110), (103, 102, 117, 118), (96, 95, 110, 111), (104, 103, 118, 119), (97, 96, 111, 112), (117, 116, 131, 132), (110, 109, 124, 125), (118, 117, 132, 133), (111, 110, 125, 126), (119, 118, 133, 134), (112, 111, 126, 127), (120, 119, 134, 135), (113, 112, 127, 128), (106, 271, 121), (75, 120, 135), (114, 113, 128, 129), (107, 106, 121, 122), (115, 114, 129, 130), (108, 107, 122, 123), (116, 115, 130, 131), (109, 108, 123, 124), (121, 271, 136), (75, 135, 150), (129, 128, 143, 144), (122, 121, 136, 137), (130, 129, 144, 145), (123, 122, 137, 138), (131, 130, 145, 146), (124, 123, 138, 139), (132, 131, 146, 147), (125, 124, 139, 140), (133, 132, 147, 148), (126, 125, 140, 141), (134, 133, 148, 149), (127, 126, 141, 142), (135, 134, 149, 150), (128, 127, 142, 143), (140, 139, 154, 155), (148, 147, 162, 163), (141, 140, 155, 156), (149, 148, 163, 164), (142, 141, 156, 157), (150, 149, 164, 165), (143, 142, 157, 158), (136, 271, 151), (75, 150, 165), (144, 143, 158, 159), (137, 136, 151, 152), (145, 144, 159, 160), (138, 137, 152, 153), (146, 145, 160, 161), (139, 138, 153, 154), (147, 146, 161, 162), (159, 158, 173, 174), (152, 151, 166, 167), (160, 159, 174, 175), (153, 152, 167, 168), (161, 160, 175, 176), (154, 153, 168, 169), (162, 161, 176, 177), (155, 154, 169, 170), (163, 162, 177, 178), (156, 155, 170, 171), (164, 163, 178, 179), (157, 156, 171, 172), (165, 164, 179, 180), (158, 157, 172, 173), (151, 271, 166), (75, 165, 180), (178, 177, 192, 193), (171, 170, 185, 186), (179, 178, 193, 194), (172, 171, 186, 187), (180, 179, 194, 195), (173, 172, 187, 188), (166, 271, 181), (75, 180, 195), (174, 173, 188, 189), (167, 166, 181, 182), (175, 174, 189, 190), (168, 167, 182, 183), (176, 175, 190, 191), (169, 168, 183, 184), (177, 176, 191, 192), (170, 169, 184, 185), (182, 181, 196, 197), (190, 189, 204, 205), (183, 182, 197, 198), (191, 190, 205, 206), (184, 183, 198, 199), (192, 191, 206, 207), (185, 184, 199, 200), (193, 192, 207, 208), (186, 185, 200, 201), (194, 193, 208, 209), (187, 186, 201, 202), (195, 194, 209, 210), (188, 187, 202, 203), (181, 271, 196), (75, 195, 210), (189, 188, 203, 204), (201, 200, 215, 216), (209, 208, 223, 224), (202, 201, 216, 217), (210, 209, 224, 225), (203, 202, 217, 218), (196, 271, 211), (75, 210, 225), (204, 203, 218, 219), (197, 196, 211, 212), (205, 204, 219, 220), (198, 197, 212, 213), (206, 205, 220, 221), (199, 198, 213, 214), (207, 206, 221, 222), (200, 199, 214, 215), (208, 207, 222, 223), (220, 219, 234, 235), (213, 212, 227, 228), (221, 220, 235, 236), (214, 213, 228, 229), (222, 221, 236, 237), (215, 214, 229, 230), (223, 222, 237, 238), (216, 215, 230, 231), (224, 223, 238, 239), (217, 216, 231, 232), (225, 224, 239, 240), (218, 217, 232, 233), (211, 271, 226), (75, 225, 240), (219, 218, 233, 234), (212, 211, 226, 227), (239, 238, 253, 254), (232, 231, 246, 247), (240, 239, 254, 255), (233, 232, 247, 248), (226, 271, 241), (75, 240, 255), (234, 233, 248, 249), (227, 226, 241, 242), (235, 234, 249, 250), (228, 227, 242, 243), (236, 235, 250, 251), (229, 228, 243, 244), (237, 236, 251, 252), (230, 229, 244, 245), (238, 237, 252, 253), (231, 230, 245, 246), (251, 250, 265, 266), (244, 243, 258, 259), (252, 251, 266, 267), (245, 244, 259, 260), (253, 252, 267, 268), (246, 245, 260, 261), (254, 253, 268, 269), (247, 246, 261, 262), (255, 254, 269, 270), (248, 247, 262, 263), (241, 271, 256), (75, 255, 270), (249, 248, 263, 264), (242, 241, 256, 257), (250, 249, 264, 265), (243, 242, 257, 258), (270, 269, 285, 286), (263, 262, 278, 279), (256, 271, 272), (75, 270, 286), (264, 263, 279, 280), (257, 256, 272, 273), (265, 264, 280, 281), (258, 257, 273, 274), (266, 265, 281, 282), (259, 258, 274, 275), (267, 266, 282, 283), (260, 259, 275, 276), (268, 267, 283, 284), (261, 260, 276, 277), (269, 268, 284, 285), (262, 261, 277, 278), (275, 274, 289, 290), (283, 282, 297, 298), (276, 275, 290, 291), (284, 283, 298, 299), (277, 276, 291, 292), (285, 284, 299, 300), (278, 277, 292, 293), (286, 285, 300, 301), (279, 278, 293, 294), (272, 271, 287), (75, 286, 301), (280, 279, 294, 295), (273, 272, 287, 288), (281, 280, 295, 296), (274, 273, 288, 289), (282, 281, 296, 297), (294, 293, 308, 309), (287, 271, 302), (75, 301, 316), (295, 294, 309, 310), (288, 287, 302, 303), (296, 295, 310, 311), (289, 288, 303, 304), (297, 296, 311, 312), (290, 289, 304, 305), (298, 297, 312, 313), (291, 290, 305, 306), (299, 298, 313, 314), (292, 291, 306, 307), (300, 299, 314, 315), (293, 292, 307, 308), (301, 300, 315, 316), (313, 312, 327, 328), (306, 305, 320, 321), (314, 313, 328, 329), (307, 306, 321, 322), (315, 314, 329, 330), (308, 307, 322, 323), (316, 315, 330, 331), (309, 308, 323, 324), (302, 271, 317), (75, 316, 331), (310, 309, 324, 325), (303, 302, 317, 318), (311, 310, 325, 326), (304, 303, 318, 319), (312, 311, 326, 327), (305, 304, 319, 320), (317, 271, 332), (75, 331, 346), (325, 324, 339, 340), (318, 317, 332, 333), (326, 325, 340, 341), (319, 318, 333, 334), (327, 326, 341, 342), (320, 319, 334, 335), (328, 327, 342, 343), (321, 320, 335, 336), (329, 328, 343, 344), (322, 321, 336, 337), (330, 329, 344, 345), (323, 322, 337, 338), (331, 330, 345, 346), (324, 323, 338, 339), (336, 335, 350, 351), (344, 343, 358, 359), (337, 336, 351, 352), (345, 344, 359, 360), (338, 337, 352, 353), (346, 345, 360, 361), (339, 338, 353, 354), (332, 271, 347), (75, 346, 361), (340, 339, 354, 355), (333, 332, 347, 348), (341, 340, 355, 356), (334, 333, 348, 349), (342, 341, 356, 357), (335, 334, 349, 350), (343, 342, 357, 358), (355, 354, 369, 370), (348, 347, 362, 363), (356, 355, 370, 371), (349, 348, 363, 364), (357, 356, 371, 372), (350, 349, 364, 365), (358, 357, 372, 373), (351, 350, 365, 366), (359, 358, 373, 374), (352, 351, 366, 367), (360, 359, 374, 375), (353, 352, 367, 368), (361, 360, 375, 376), (354, 353, 368, 369), (347, 271, 362), (75, 361, 376), (374, 373, 388, 389), (367, 366, 381, 382), (375, 374, 389, 390), (368, 367, 382, 383), (376, 375, 390, 391), (369, 368, 383, 384), (362, 271, 377), (75, 376, 391), (370, 369, 384, 385), (363, 362, 377, 378), (371, 370, 385, 386), (364, 363, 378, 379), (372, 371, 386, 387), (365, 364, 379, 380), (373, 372, 387, 388), (366, 365, 380, 381), (386, 385, 400, 401), (379, 378, 393, 394), (387, 386, 401, 402), (380, 379, 394, 395), (388, 387, 402, 403), (381, 380, 395, 396), (389, 388, 403, 404), (382, 381, 396, 397), (390, 389, 404, 405), (383, 382, 397, 398), (391, 390, 405, 406), (384, 383, 398, 399), (377, 271, 392), (75, 391, 406), (385, 384, 399, 400), (378, 377, 392, 393), (405, 404, 419, 420), (398, 397, 412, 413), (406, 405, 420, 421), (399, 398, 413, 414), (392, 271, 407), (75, 406, 421), (400, 399, 414, 415), (393, 392, 407, 408), (401, 400, 415, 416), (394, 393, 408, 409), (402, 401, 416, 417), (395, 394, 409, 410), (403, 402, 417, 418), (396, 395, 410, 411), (404, 403, 418, 419), (397, 396, 411, 412), (409, 408, 423, 424), (417, 416, 431, 432), (410, 409, 424, 425), (418, 417, 432, 433), (411, 410, 425, 426), (419, 418, 433, 434), (412, 411, 426, 427), (420, 419, 434, 435), (413, 412, 427, 428), (421, 420, 435, 436), (414, 413, 428, 429), (407, 271, 422), (75, 421, 436), (415, 414, 429, 430), (408, 407, 422, 423), (416, 415, 430, 431), (428, 427, 442, 443), (436, 435, 450, 451), (429, 428, 443, 444), (422, 271, 437), (75, 436, 451), (430, 429, 444, 445), (423, 422, 437, 438), (431, 430, 445, 446), (424, 423, 438, 439), (432, 431, 446, 447), (425, 424, 439, 440), (433, 432, 447, 448), (426, 425, 440, 441), (434, 433, 448, 449), (427, 426, 441, 442), (435, 434, 449, 450), (447, 446, 461, 462), (440, 439, 454, 455), (448, 447, 462, 463), (441, 440, 455, 456), (449, 448, 463, 464), (442, 441, 456, 457), (450, 449, 464, 465), (443, 442, 457, 458), (451, 450, 465, 466), (444, 443, 458, 459), (437, 271, 452), (75, 451, 466), (445, 444, 459, 460), (438, 437, 452, 453), (446, 445, 460, 461), (439, 438, 453, 454), (466, 465, 480, 481), (459, 458, 473, 474), (452, 271, 467), (75, 466, 481), (460, 459, 474, 475), (453, 452, 467, 468), (461, 460, 475, 476), (454, 453, 468, 469), (462, 461, 476, 477), (455, 454, 469, 470), (463, 462, 477, 478), (456, 455, 470, 471), (464, 463, 478, 479), (457, 456, 471, 472), (465, 464, 479, 480), (458, 457, 472, 473)])
me_sphere.polygons.foreach_set('use_smooth', [True] * 512)
me_sphere.materials.append(mat_material)
me_sphere.use_remesh_preserve_volume = False
me_sphere.use_remesh_preserve_attributes = False
me_sphere.use_mirror_vertex_groups = False
me_sphere.update()

# ---- objects
ob_plane = bpy.data.objects.new('Plane', me_plane)
ob_cube = bpy.data.objects.new('Cube', me_cube_001)
ob_sphere_001 = bpy.data.objects.new('Sphere.001', me_sphere_001)
ob_sphere = bpy.data.objects.new('Sphere', me_sphere)
ob_lamp = bpy.data.objects.new('Lamp', light_lamp)
ob_camera = bpy.data.objects.new('Camera', cam_camera)

# ---- transforms, parenting, visibility, modifiers, constraints
ob_plane.location = (0.0, 0.3405, 4.139)
ob_plane.rotation_euler = (4.712, 0.0, 6.283)
ob_plane.scale = (0.28, 0.18, 1.0)
ob_plane.lineart.crease_threshold = 0.0
ob_cube.location = (0.0, 0.0, 4.139)
ob_cube.scale = (0.45, 0.36, 0.252)
ob_cube.lineart.crease_threshold = 0.0
ob_sphere_001.location = (0.0, 0.0, 0.0)
ob_sphere_001.scale = (1.116, 1.116, 1.116)
ob_sphere_001.lineart.crease_threshold = 0.0
ob_sphere.location = (0.0, 0.0, 0.0)
ob_sphere.lineart.crease_threshold = 0.0
ob_lamp.location = (4.076, 1.005, 5.904)
ob_lamp.rotation_euler = (0.6503, 0.05522, 1.866)
ob_lamp.lock_rotations_4d = False
ob_lamp.empty_display_type = 'ARROWS'
ob_lamp.color = (0.0, 0.0, 0.0, 0.0)
ob_lamp.lineart.crease_threshold = 0.0
ob_camera.location = (7.481, -6.508, 5.344)
ob_camera.rotation_euler = (1.109, 0.0, 0.8149)
ob_camera.lock_rotations_4d = False
ob_camera.empty_display_type = 'ARROWS'
ob_camera.color = (0.0, 0.0, 0.0, 0.0)
ob_camera.display_type = 'WIRE'
ob_camera.lineart.crease_threshold = 0.0

# ---- collection membership
col_collection_1.objects.link(ob_plane)
col_collection_1.objects.link(ob_cube)
col_collection_1.objects.link(ob_sphere_001)
col_collection_1.objects.link(ob_sphere)
col_collection_1.objects.link(ob_lamp)
col_collection_1.objects.link(ob_camera)

# ---- scene / render settings (as saved in the file)
scene.camera = ob_camera
scene.frame_start = 1; scene.frame_end = 250; scene.frame_set(1)
scene.render.engine = 'BLENDER_EEVEE_NEXT'
scene.render.resolution_percentage = 50
scene.render.dither_intensity = 0.0
scene.cycles.use_denoising = False
scene.cycles.samples = 128
scene.cycles.sampling_pattern = 'TABULATED_SOBOL'
scene.cycles.light_sampling_threshold = 0.0
scene.cycles.use_adaptive_sampling = False
scene.cycles.use_light_tree = False
scene.cycles.blur_glossy = 0.0
scene.cycles.sample_clamp_indirect = 0.0
scene.cycles.bake_type = 'ENVIRONMENT'
scene.view_settings.view_transform = 'Standard'
bpy.context.view_layer.update()

